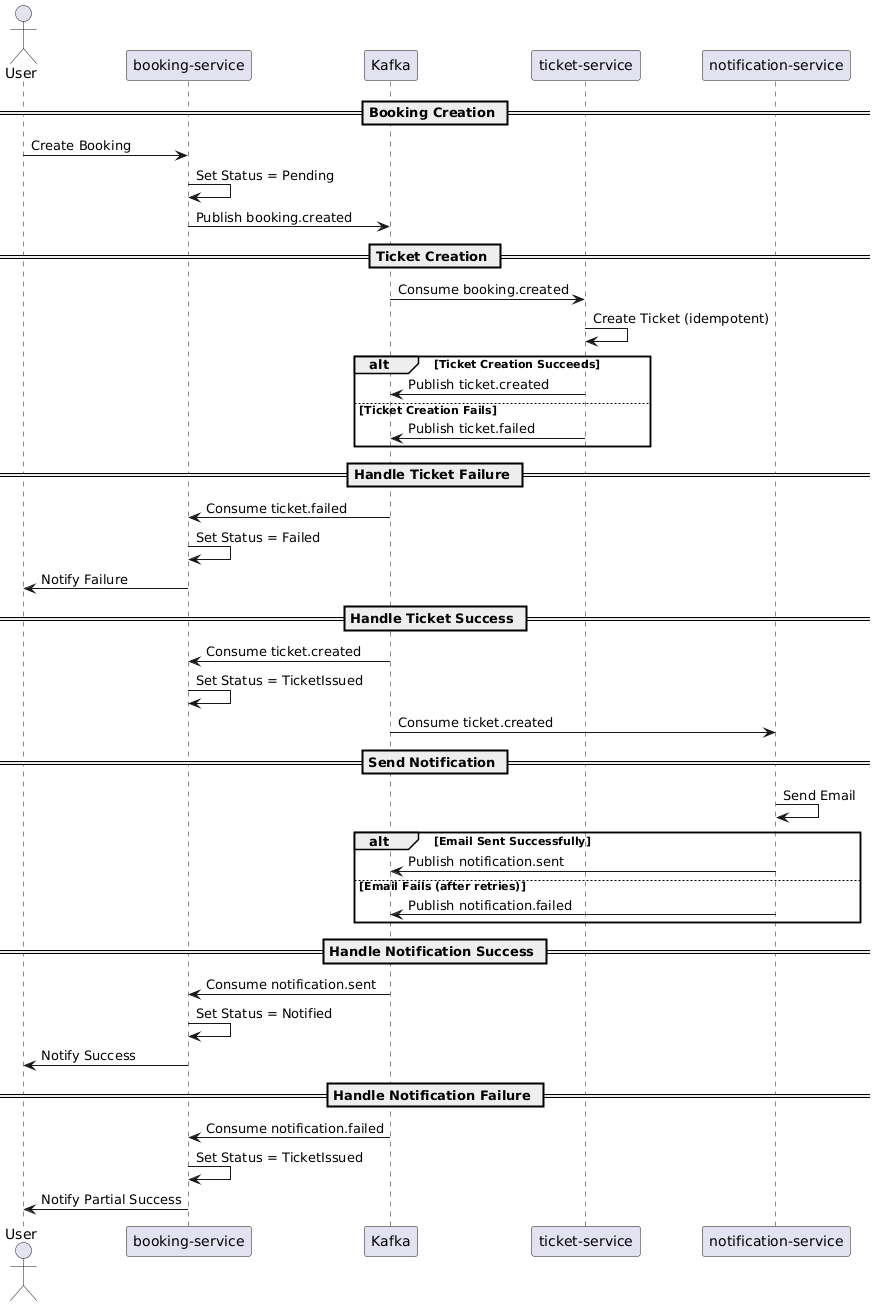

The diagram above was rendered by PlantUML. Its source (embedded in the PNG):
@startuml
actor User
participant "booking-service" as Booking
participant "Kafka" as Kafka
participant "ticket-service" as Ticket
participant "notification-service" as Notification

== Booking Creation ==
User -> Booking: Create Booking
Booking -> Booking: Set Status = Pending
Booking -> Kafka: Publish booking.created

== Ticket Creation ==
Kafka -> Ticket: Consume booking.created
Ticket -> Ticket: Create Ticket (idempotent)
alt Ticket Creation Succeeds
    Ticket -> Kafka: Publish ticket.created
else Ticket Creation Fails
    Ticket -> Kafka: Publish ticket.failed
end

== Handle Ticket Failure ==
Kafka -> Booking: Consume ticket.failed
Booking -> Booking: Set Status = Failed
Booking -> User: Notify Failure

== Handle Ticket Success ==
Kafka -> Booking: Consume ticket.created
Booking -> Booking: Set Status = TicketIssued
Kafka -> Notification: Consume ticket.created

== Send Notification ==
Notification -> Notification: Send Email
alt Email Sent Successfully
    Notification -> Kafka: Publish notification.sent
else Email Fails (after retries)
    Notification -> Kafka: Publish notification.failed
end

== Handle Notification Success ==
Kafka -> Booking: Consume notification.sent
Booking -> Booking: Set Status = Notified
Booking -> User: Notify Success

== Handle Notification Failure ==
Kafka -> Booking: Consume notification.failed
Booking -> Booking: Set Status = TicketIssued
Booking -> User: Notify Partial Success
@enduml